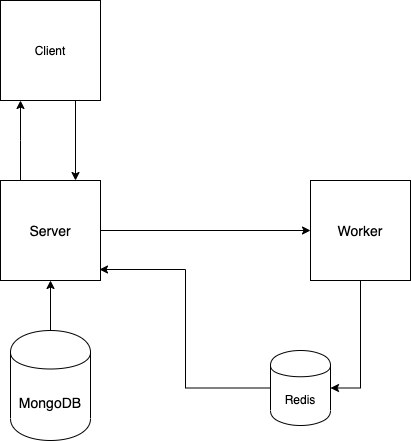

The diagram above was exported from draw.io. Its source (the exported page's mxGraphModel, read from the mxfile embedded in the PNG):
<mxGraphModel dx="1186" dy="741" grid="1" gridSize="10" guides="1" tooltips="1" connect="1" arrows="1" fold="1" page="1" pageScale="1" pageWidth="827" pageHeight="1169" math="0" shadow="0">
  <root>
    <mxCell id="0" />
    <mxCell id="1" parent="0" />
    <mxCell id="2" style="edgeStyle=orthogonalEdgeStyle;rounded=0;orthogonalLoop=1;jettySize=auto;html=1;" edge="1" source="4" target="6" parent="1">
      <mxGeometry relative="1" as="geometry" />
    </mxCell>
    <mxCell id="3" value="" style="edgeStyle=orthogonalEdgeStyle;rounded=0;orthogonalLoop=1;jettySize=auto;html=1;" edge="1" source="4" target="12" parent="1">
      <mxGeometry relative="1" as="geometry">
        <Array as="points">
          <mxPoint x="340" y="240" />
          <mxPoint x="340" y="240" />
        </Array>
      </mxGeometry>
    </mxCell>
    <mxCell id="4" value="&lt;font style=&quot;font-size: 14px&quot;&gt;Server&lt;/font&gt;" style="whiteSpace=wrap;html=1;aspect=fixed;" vertex="1" parent="1">
      <mxGeometry x="320" y="280" width="100" height="100" as="geometry" />
    </mxCell>
    <mxCell id="5" style="edgeStyle=orthogonalEdgeStyle;rounded=0;orthogonalLoop=1;jettySize=auto;html=1;entryX=1;entryY=0.5;entryDx=0;entryDy=0;" edge="1" source="6" target="10" parent="1">
      <mxGeometry relative="1" as="geometry" />
    </mxCell>
    <mxCell id="6" value="&lt;font style=&quot;font-size: 14px&quot;&gt;Worker&lt;br&gt;&lt;/font&gt;" style="whiteSpace=wrap;html=1;aspect=fixed;" vertex="1" parent="1">
      <mxGeometry x="630" y="280" width="100" height="100" as="geometry" />
    </mxCell>
    <mxCell id="7" style="edgeStyle=orthogonalEdgeStyle;rounded=0;orthogonalLoop=1;jettySize=auto;html=1;entryX=0.5;entryY=1;entryDx=0;entryDy=0;" edge="1" source="8" target="4" parent="1">
      <mxGeometry relative="1" as="geometry" />
    </mxCell>
    <mxCell id="8" value="&lt;font style=&quot;font-size: 14px&quot;&gt;MongoDB&lt;/font&gt;" style="shape=cylinder;whiteSpace=wrap;html=1;boundedLbl=1;backgroundOutline=1;" vertex="1" parent="1">
      <mxGeometry x="330" y="430" width="80" height="110" as="geometry" />
    </mxCell>
    <mxCell id="9" style="edgeStyle=orthogonalEdgeStyle;rounded=0;orthogonalLoop=1;jettySize=auto;html=1;entryX=0.99;entryY=0.89;entryDx=0;entryDy=0;entryPerimeter=0;" edge="1" source="10" target="4" parent="1">
      <mxGeometry relative="1" as="geometry" />
    </mxCell>
    <mxCell id="10" value="Redis" style="shape=cylinder;whiteSpace=wrap;html=1;boundedLbl=1;backgroundOutline=1;" vertex="1" parent="1">
      <mxGeometry x="590" y="450" width="60" height="75" as="geometry" />
    </mxCell>
    <mxCell id="11" style="edgeStyle=orthogonalEdgeStyle;rounded=0;orthogonalLoop=1;jettySize=auto;html=1;entryX=0.75;entryY=0;entryDx=0;entryDy=0;exitX=0.75;exitY=1;exitDx=0;exitDy=0;" edge="1" source="12" target="4" parent="1">
      <mxGeometry relative="1" as="geometry" />
    </mxCell>
    <mxCell id="12" value="Client" style="whiteSpace=wrap;html=1;aspect=fixed;" vertex="1" parent="1">
      <mxGeometry x="320" y="100" width="100" height="100" as="geometry" />
    </mxCell>
  </root>
</mxGraphModel>